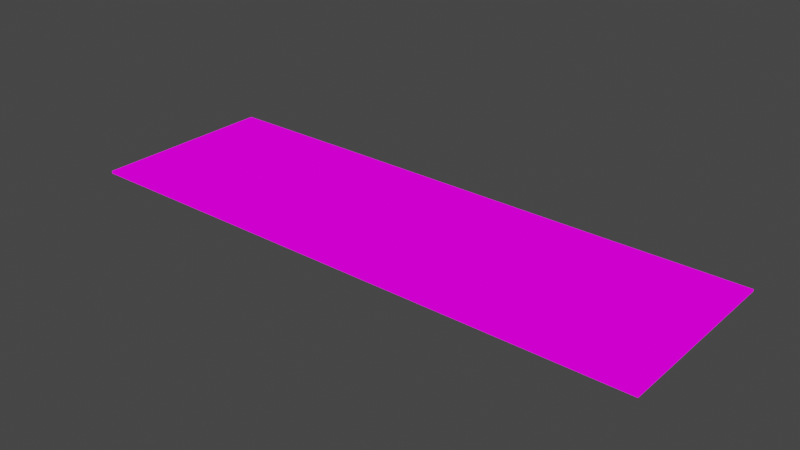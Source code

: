 # Source: escena2.blend  (saved by Blender 3.6.11; exported with 4.5.12 LTS)
import bpy
from mathutils import Matrix  # noqa: F401  (used for matrix-valued properties, if any)

bpy.ops.wm.read_factory_settings(use_empty=True)
scene = bpy.context.scene
scene.name = 'Scene'

# ---- collections
col_collection_2 = bpy.data.collections.new('Collection 2'); scene.collection.children.link(col_collection_2)

# ---- images (referenced by path relative to the original .blend; pixels are not part of the script)
import os
ASSET_DIR = os.environ.get("B2B_ASSET_DIR", "")  # directory of the original .blend (textures are referenced by path, not embedded)
HERE = os.path.dirname(os.path.abspath(__file__))  # packed textures are extracted next to this script under _unpacked/

def load_image(name, relpath, width, height, colorspace="sRGB"):
    """Load a texture the original file referenced (path relative to the .blend, or extracted next to this script)."""
    p = next((c for c in (os.path.join(HERE, relpath), os.path.join(ASSET_DIR, relpath)) if relpath and os.path.exists(c)), "")
    if p:
        img = bpy.data.images.load(p, check_existing=True)
        img.name = name
    else:  # same state as the original file: an image datablock whose file is absent (Cycles renders it pink)
        img = bpy.data.images.new(name, width, height)
        img.source = "FILE"
        img.filepath = "//" + (relpath or name)
    img.colorspace_settings.name = colorspace
    return img
img_textura3escena_png = load_image('Textura3Escena.png', 'Textura3Escena.png', 1024, 1024, 'sRGB')

# ---- materials (node trees are filled in below, after node groups)
mat_material_004 = bpy.data.materials.new('Material.004')
mat_material_004.use_transparent_shadow = False

# ---- material node trees
mat_material_004.use_nodes = True; mat_material_004.node_tree.nodes.clear()
_N = mat_material_004.node_tree.nodes; _L = mat_material_004.node_tree.links
n0 = _N.new('ShaderNodeBsdfPrincipled'); n0.name = 'Principled BSDF'; n0.location = (17, 326)
n0.distribution = 'GGX'
n0.subsurface_method = 'RANDOM_WALK_SKIN'
n0.inputs[3].default_value = 1.45
n0.inputs[27].default_value = (0.0, 0.0, 0.0, 1.0)
n0.inputs[28].default_value = 1.0
n1 = _N.new('ShaderNodeOutputMaterial'); n1.name = 'Material Output'; n1.location = (657, 370)
n2 = _N.new('ShaderNodeTexImage'); n2.name = 'Image Texture'; n2.location = (337, 353)
n2.image = img_textura3escena_png
_L.new(n2.outputs[0], n1.inputs[0])
n1.is_active_output = True

# ---- world
world_world = bpy.data.worlds.new('World'); scene.world = world_world
world_world.use_nodes = True; world_world.node_tree.nodes.clear()
_N = world_world.node_tree.nodes; _L = world_world.node_tree.links
n0 = _N.new('ShaderNodeOutputWorld'); n0.name = 'World Output'; n0.location = (300, 300)
n1 = _N.new('ShaderNodeBackground'); n1.name = 'Background'; n1.location = (10, 300)
n1.inputs[0].default_value = (0.05088, 0.05088, 0.05088, 1.0)
_L.new(n1.outputs[0], n0.inputs[0])
n0.is_active_output = True
world_world.color = (0.05088, 0.05088, 0.05088)
world_world.use_sun_shadow = False
world_world.sun_shadow_jitter_overblur = 0.0

# ---- meshes
me_plane_001 = bpy.data.meshes.new('Plane.001')
me_plane_001.from_pydata([(-1.08, -0.75, 0.0), (-1.08, 0.75, 0.0), (1.252, -0.75, 0.0), (1.252, 0.75, 0.0), (1.252, -0.75, 0.015), (-1.08, 0.75, 0.02), (-1.08, -0.75, 0.02), (1.252, 0.75, 0.015)], [], [(0, 1, 3, 2), (6, 4, 7, 5), (0, 2, 4, 6), (3, 1, 5, 7)])
_uv = me_plane_001.uv_layers.new(name='UVMap')
_uv.uv.foreach_set('vector', [0.2844, 0.4923, 0.2844, 0.002085, 0.75, 0.002085, 0.75, 0.4923, 0.2844, 0.5006, 0.75, 0.5006, 0.75, 0.9988, 0.2844, 0.9988, 0.2844, 0.4923, 0.75, 0.4923, 0.75, 0.5006, 0.2844, 0.5006, 0.75, 0.002085, 0.2844, 0.002085, 0.2844, -0.01425, 0.75, -0.01425])
me_plane_001.materials.append(mat_material_004)
me_plane_001.update()
me_plane_002 = bpy.data.meshes.new('Plane.002')
me_plane_002.from_pydata([(-1.077, -0.75, -0.0206), (-1.077, 0.75, -0.0206), (-1.192e-07, -0.75, -0.02), (-1.192e-07, 0.75, -0.02), (-1.077, 0.75, -0.0005988), (-1.077, -0.75, -0.0005988), (-1.192e-07, 0.75, 3.725e-08), (-1.192e-07, -0.75, 3.725e-08)], [], [(0, 1, 3, 2), (5, 7, 6, 4), (3, 1, 4, 6), (0, 2, 7, 5), (1, 0, 5, 4)])
_uv = me_plane_002.uv_layers.new(name='UVMap')
_uv.uv.foreach_set('vector', [-0.001344, 0.4952, -0.001344, 0.00503, 0.2038, 0.00503, 0.2038, 0.4952, 0.06632, 0.5006, 0.2844, 0.5006, 0.2844, 0.9988, 0.06632, 0.9988, 0.2038, 0.00503, -0.001344, 0.00503, -0.001344, -0.01425, 0.2168, -0.01425, -0.001344, 0.4952, 0.2038, 0.4952, 0.2844, 0.5006, 0.06632, 0.5006, -0.001344, 0.00503, -0.001344, 0.4952, -0.009024, 0.4923, -0.009024, 0.002085])
me_plane_002.materials.append(mat_material_004)
me_plane_002.update()
me_plane_003 = bpy.data.meshes.new('Plane.003')
me_plane_003.from_pydata([(1.248, -0.75, -0.015), (1.248, 0.75, -0.015), (-3.576e-07, -0.75, -0.015), (-3.576e-07, 0.75, -0.015), (-3.576e-07, -0.75, -1.122e-06), (1.248, -0.75, -1.122e-06), (1.248, 0.75, -1.122e-06), (-3.576e-07, 0.75, -1.122e-06)], [], [(2, 3, 1, 0), (4, 5, 6, 7), (2, 0, 5, 4), (1, 3, 7, 6), (0, 1, 6, 5)])
_uv = me_plane_003.uv_layers.new(name='UVMap')
_uv.uv.foreach_set('vector', [0.7482, 0.4923, 0.7482, 0.002085, 0.9973, 0.002085, 0.9973, 0.4923, 0.7482, 0.5006, 0.9973, 0.5006, 0.9973, 0.9988, 0.7482, 0.9988, 0.7482, 0.4923, 0.9973, 0.4923, 0.9973, 0.5006, 0.7482, 0.5006, 0.9973, 0.002085, 0.7482, 0.002085, 0.7482, -0.01425, 0.9973, -0.01425, 0.9973, 0.4923, 0.9973, 0.002085, 1.007, 0.002085, 1.007, 0.4923])
me_plane_003.materials.append(mat_material_004)
me_plane_003.update()

# ---- objects
ob_plane_005 = bpy.data.objects.new('Plane.005', me_plane_001)
ob_plane_006 = bpy.data.objects.new('Plane.006', me_plane_002)
ob_plane_007 = bpy.data.objects.new('Plane.007', me_plane_003)

# ---- transforms, parenting, visibility, modifiers, constraints
ob_plane_005.location = (0.0, 0.0, 0.0)
ob_plane_006.location = (-1.08, 0.0, 0.02)
ob_plane_007.location = (1.252, 0.0, 0.015)

# ---- collection membership
col_collection_2.objects.link(ob_plane_005)
col_collection_2.objects.link(ob_plane_006)
col_collection_2.objects.link(ob_plane_007)

# ---- scene / render settings (as saved in the file)
scene.frame_start = 1; scene.frame_end = 88; scene.frame_set(1)
scene.render.engine = 'BLENDER_EEVEE_NEXT'
scene.cycles.sampling_pattern = 'TABULATED_SOBOL'
scene.view_settings.view_transform = 'Filmic'
bpy.context.view_layer.update()

# ---- added for rendering (the .blend has no active camera and no usable light): camera, sun
cam_auto = bpy.data.cameras.new('AutoCamera')
cam_auto.lens = 50.0
cam_auto.sensor_width = 36.0
cam_auto.clip_end = 1000.0
ob_auto_camera = bpy.data.objects.new('AutoCamera', cam_auto)
scene.collection.objects.link(ob_auto_camera)
ob_auto_camera.location = (4.69825, -5.43202, 3.63105)
ob_auto_camera.rotation_euler = (1.09748, -7.21219e-08, 0.694738)
scene.camera = ob_auto_camera
light_auto_sun = bpy.data.lights.new('AutoSun', 'SUN')
light_auto_sun.energy = 3.0
light_auto_sun.angle = 0.0523599
ob_auto_sun = bpy.data.objects.new('AutoSun', light_auto_sun)
scene.collection.objects.link(ob_auto_sun)
ob_auto_sun.rotation_euler = (0.872665, 0.174533, 0.523599)
bpy.context.view_layer.update()
